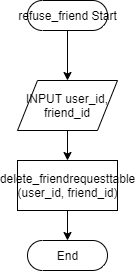

The diagram above was exported from draw.io. Its source (the exported page's mxGraphModel, read from the mxfile embedded in the PNG):
<mxGraphModel dx="1580" dy="871" grid="1" gridSize="10" guides="1" tooltips="1" connect="1" arrows="1" fold="1" page="1" pageScale="1" pageWidth="850" pageHeight="1100" math="0" shadow="0">
  <root>
    <mxCell id="0" />
    <mxCell id="1" parent="0" />
    <mxCell id="6" style="edgeStyle=orthogonalEdgeStyle;rounded=0;orthogonalLoop=1;jettySize=auto;html=1;exitX=0.5;exitY=0.5;exitDx=0;exitDy=15;exitPerimeter=0;entryX=0.5;entryY=0;entryDx=0;entryDy=0;" edge="1" parent="1" source="2" target="3">
      <mxGeometry relative="1" as="geometry" />
    </mxCell>
    <mxCell id="2" value="refuse_friend Start" style="html=1;dashed=0;whitespace=wrap;shape=mxgraph.dfd.start" vertex="1" parent="1">
      <mxGeometry x="200" y="40" width="80" height="30" as="geometry" />
    </mxCell>
    <mxCell id="7" style="edgeStyle=orthogonalEdgeStyle;rounded=0;orthogonalLoop=1;jettySize=auto;html=1;exitX=0.5;exitY=1;exitDx=0;exitDy=0;" edge="1" parent="1" source="3" target="4">
      <mxGeometry relative="1" as="geometry" />
    </mxCell>
    <mxCell id="3" value="INPUT user_id,&lt;br&gt;friend_id" style="shape=parallelogram;perimeter=parallelogramPerimeter;whiteSpace=wrap;html=1;dashed=0;" vertex="1" parent="1">
      <mxGeometry x="190" y="120" width="100" height="50" as="geometry" />
    </mxCell>
    <mxCell id="8" style="edgeStyle=orthogonalEdgeStyle;rounded=0;orthogonalLoop=1;jettySize=auto;html=1;exitX=0.5;exitY=1;exitDx=0;exitDy=0;entryX=0.5;entryY=0.5;entryDx=0;entryDy=-15;entryPerimeter=0;" edge="1" parent="1" source="4" target="5">
      <mxGeometry relative="1" as="geometry" />
    </mxCell>
    <mxCell id="4" value="delete_friendrequesttable&lt;br&gt;(user_id, friend_id)" style="html=1;dashed=0;whitespace=wrap;" vertex="1" parent="1">
      <mxGeometry x="190" y="200" width="100" height="50" as="geometry" />
    </mxCell>
    <mxCell id="5" value="End" style="html=1;dashed=0;whitespace=wrap;shape=mxgraph.dfd.start" vertex="1" parent="1">
      <mxGeometry x="200" y="280" width="80" height="30" as="geometry" />
    </mxCell>
  </root>
</mxGraphModel>